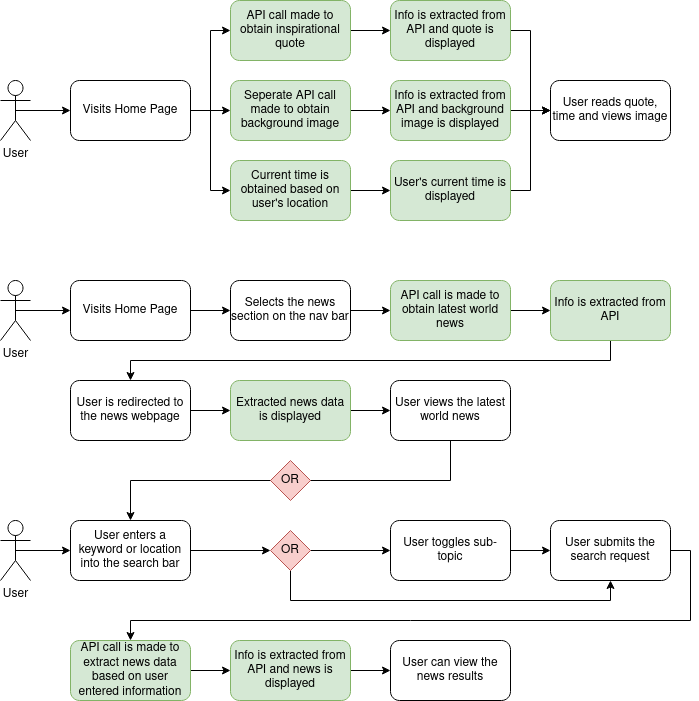

The diagram above was exported from draw.io. Its source (the exported page's mxGraphModel, read from the mxfile embedded in the PNG):
<mxGraphModel dx="1102" dy="608" grid="1" gridSize="10" guides="1" tooltips="1" connect="1" arrows="1" fold="1" page="1" pageScale="1" pageWidth="850" pageHeight="1100" math="0" shadow="0">
  <root>
    <mxCell id="0" />
    <mxCell id="1" parent="0" />
    <mxCell id="RyWZI7d9UjBPD2AAYVqw-5" style="edgeStyle=orthogonalEdgeStyle;rounded=0;orthogonalLoop=1;jettySize=auto;html=1;exitX=0.5;exitY=0.5;exitDx=0;exitDy=0;exitPerimeter=0;entryX=0;entryY=0.5;entryDx=0;entryDy=0;" parent="1" source="RyWZI7d9UjBPD2AAYVqw-1" target="RyWZI7d9UjBPD2AAYVqw-2" edge="1">
      <mxGeometry relative="1" as="geometry" />
    </mxCell>
    <mxCell id="RyWZI7d9UjBPD2AAYVqw-1" value="User" style="shape=umlActor;verticalLabelPosition=bottom;verticalAlign=top;html=1;outlineConnect=0;" parent="1" vertex="1">
      <mxGeometry x="50" y="90" width="30" height="60" as="geometry" />
    </mxCell>
    <mxCell id="RyWZI7d9UjBPD2AAYVqw-35" style="edgeStyle=orthogonalEdgeStyle;rounded=0;orthogonalLoop=1;jettySize=auto;html=1;exitX=1;exitY=0.5;exitDx=0;exitDy=0;entryX=0;entryY=0.5;entryDx=0;entryDy=0;" parent="1" source="RyWZI7d9UjBPD2AAYVqw-2" target="RyWZI7d9UjBPD2AAYVqw-27" edge="1">
      <mxGeometry relative="1" as="geometry" />
    </mxCell>
    <mxCell id="RyWZI7d9UjBPD2AAYVqw-36" style="edgeStyle=orthogonalEdgeStyle;rounded=0;orthogonalLoop=1;jettySize=auto;html=1;exitX=1;exitY=0.5;exitDx=0;exitDy=0;entryX=0;entryY=0.5;entryDx=0;entryDy=0;" parent="1" source="RyWZI7d9UjBPD2AAYVqw-2" target="RyWZI7d9UjBPD2AAYVqw-26" edge="1">
      <mxGeometry relative="1" as="geometry" />
    </mxCell>
    <mxCell id="RyWZI7d9UjBPD2AAYVqw-37" style="edgeStyle=orthogonalEdgeStyle;rounded=0;orthogonalLoop=1;jettySize=auto;html=1;exitX=1;exitY=0.5;exitDx=0;exitDy=0;entryX=0;entryY=0.5;entryDx=0;entryDy=0;" parent="1" source="RyWZI7d9UjBPD2AAYVqw-2" target="RyWZI7d9UjBPD2AAYVqw-30" edge="1">
      <mxGeometry relative="1" as="geometry" />
    </mxCell>
    <mxCell id="RyWZI7d9UjBPD2AAYVqw-2" value="Visits Home Page" style="rounded=1;whiteSpace=wrap;html=1;" parent="1" vertex="1">
      <mxGeometry x="120" y="90" width="120" height="60" as="geometry" />
    </mxCell>
    <mxCell id="RyWZI7d9UjBPD2AAYVqw-8" style="edgeStyle=orthogonalEdgeStyle;rounded=0;orthogonalLoop=1;jettySize=auto;html=1;exitX=0.5;exitY=0.5;exitDx=0;exitDy=0;exitPerimeter=0;entryX=0;entryY=0.5;entryDx=0;entryDy=0;" parent="1" source="RyWZI7d9UjBPD2AAYVqw-9" target="RyWZI7d9UjBPD2AAYVqw-11" edge="1">
      <mxGeometry relative="1" as="geometry" />
    </mxCell>
    <mxCell id="RyWZI7d9UjBPD2AAYVqw-9" value="User" style="shape=umlActor;verticalLabelPosition=bottom;verticalAlign=top;html=1;outlineConnect=0;" parent="1" vertex="1">
      <mxGeometry x="50" y="290" width="30" height="60" as="geometry" />
    </mxCell>
    <mxCell id="RyWZI7d9UjBPD2AAYVqw-10" style="edgeStyle=orthogonalEdgeStyle;rounded=0;orthogonalLoop=1;jettySize=auto;html=1;exitX=1;exitY=0.5;exitDx=0;exitDy=0;" parent="1" source="RyWZI7d9UjBPD2AAYVqw-11" target="RyWZI7d9UjBPD2AAYVqw-13" edge="1">
      <mxGeometry relative="1" as="geometry" />
    </mxCell>
    <mxCell id="RyWZI7d9UjBPD2AAYVqw-11" value="Visits Home Page" style="rounded=1;whiteSpace=wrap;html=1;" parent="1" vertex="1">
      <mxGeometry x="120" y="290" width="120" height="60" as="geometry" />
    </mxCell>
    <mxCell id="RyWZI7d9UjBPD2AAYVqw-80" style="edgeStyle=orthogonalEdgeStyle;rounded=0;orthogonalLoop=1;jettySize=auto;html=1;exitX=1;exitY=0.5;exitDx=0;exitDy=0;entryX=0;entryY=0.5;entryDx=0;entryDy=0;" parent="1" source="RyWZI7d9UjBPD2AAYVqw-13" target="RyWZI7d9UjBPD2AAYVqw-44" edge="1">
      <mxGeometry relative="1" as="geometry" />
    </mxCell>
    <mxCell id="RyWZI7d9UjBPD2AAYVqw-13" value="Selects the news section on the nav bar" style="rounded=1;whiteSpace=wrap;html=1;" parent="1" vertex="1">
      <mxGeometry x="280" y="290" width="120" height="60" as="geometry" />
    </mxCell>
    <mxCell id="RyWZI7d9UjBPD2AAYVqw-86" value="" style="edgeStyle=orthogonalEdgeStyle;rounded=0;orthogonalLoop=1;jettySize=auto;html=1;" parent="1" source="RyWZI7d9UjBPD2AAYVqw-14" target="RyWZI7d9UjBPD2AAYVqw-85" edge="1">
      <mxGeometry relative="1" as="geometry" />
    </mxCell>
    <mxCell id="RyWZI7d9UjBPD2AAYVqw-14" value="User is redirected to the news webpage" style="rounded=1;whiteSpace=wrap;html=1;" parent="1" vertex="1">
      <mxGeometry x="120" y="390" width="120" height="60" as="geometry" />
    </mxCell>
    <mxCell id="RyWZI7d9UjBPD2AAYVqw-79" style="edgeStyle=orthogonalEdgeStyle;rounded=0;orthogonalLoop=1;jettySize=auto;html=1;exitX=0.5;exitY=1;exitDx=0;exitDy=0;entryX=0.5;entryY=0;entryDx=0;entryDy=0;" parent="1" source="RyWZI7d9UjBPD2AAYVqw-15" target="jK6xOJK0fy08mFkLdHcC-4" edge="1">
      <mxGeometry relative="1" as="geometry">
        <mxPoint x="180" y="530" as="targetPoint" />
      </mxGeometry>
    </mxCell>
    <mxCell id="RyWZI7d9UjBPD2AAYVqw-15" value="User views the latest world news" style="rounded=1;whiteSpace=wrap;html=1;" parent="1" vertex="1">
      <mxGeometry x="440" y="390" width="120" height="60" as="geometry" />
    </mxCell>
    <mxCell id="RyWZI7d9UjBPD2AAYVqw-38" style="edgeStyle=orthogonalEdgeStyle;rounded=0;orthogonalLoop=1;jettySize=auto;html=1;exitX=1;exitY=0.5;exitDx=0;exitDy=0;entryX=0;entryY=0.5;entryDx=0;entryDy=0;" parent="1" source="RyWZI7d9UjBPD2AAYVqw-26" target="RyWZI7d9UjBPD2AAYVqw-33" edge="1">
      <mxGeometry relative="1" as="geometry" />
    </mxCell>
    <mxCell id="RyWZI7d9UjBPD2AAYVqw-26" value="API call made to obtain inspirational quote" style="rounded=1;whiteSpace=wrap;html=1;fillColor=#d5e8d4;strokeColor=#82b366;" parent="1" vertex="1">
      <mxGeometry x="280" y="10" width="120" height="60" as="geometry" />
    </mxCell>
    <mxCell id="RyWZI7d9UjBPD2AAYVqw-39" style="edgeStyle=orthogonalEdgeStyle;rounded=0;orthogonalLoop=1;jettySize=auto;html=1;exitX=1;exitY=0.5;exitDx=0;exitDy=0;entryX=0;entryY=0.5;entryDx=0;entryDy=0;" parent="1" source="RyWZI7d9UjBPD2AAYVqw-27" target="RyWZI7d9UjBPD2AAYVqw-31" edge="1">
      <mxGeometry relative="1" as="geometry" />
    </mxCell>
    <mxCell id="RyWZI7d9UjBPD2AAYVqw-27" value="Seperate API call made to obtain background image" style="rounded=1;whiteSpace=wrap;html=1;fillColor=#d5e8d4;strokeColor=#82b366;" parent="1" vertex="1">
      <mxGeometry x="280" y="90" width="120" height="60" as="geometry" />
    </mxCell>
    <mxCell id="RyWZI7d9UjBPD2AAYVqw-40" style="edgeStyle=orthogonalEdgeStyle;rounded=0;orthogonalLoop=1;jettySize=auto;html=1;exitX=1;exitY=0.5;exitDx=0;exitDy=0;entryX=0;entryY=0.5;entryDx=0;entryDy=0;" parent="1" source="RyWZI7d9UjBPD2AAYVqw-30" target="RyWZI7d9UjBPD2AAYVqw-32" edge="1">
      <mxGeometry relative="1" as="geometry" />
    </mxCell>
    <mxCell id="RyWZI7d9UjBPD2AAYVqw-30" value="Current time is obtained based on user's location" style="rounded=1;whiteSpace=wrap;html=1;fillColor=#d5e8d4;strokeColor=#82b366;" parent="1" vertex="1">
      <mxGeometry x="280" y="170" width="120" height="60" as="geometry" />
    </mxCell>
    <mxCell id="RyWZI7d9UjBPD2AAYVqw-42" style="edgeStyle=orthogonalEdgeStyle;rounded=0;orthogonalLoop=1;jettySize=auto;html=1;exitX=1;exitY=0.5;exitDx=0;exitDy=0;" parent="1" source="RyWZI7d9UjBPD2AAYVqw-31" edge="1">
      <mxGeometry relative="1" as="geometry">
        <mxPoint x="600" y="120" as="targetPoint" />
      </mxGeometry>
    </mxCell>
    <mxCell id="RyWZI7d9UjBPD2AAYVqw-31" value="&lt;div&gt;Info is extracted from API and background image is displayed&lt;/div&gt;" style="rounded=1;whiteSpace=wrap;html=1;fillColor=#d5e8d4;strokeColor=#82b366;" parent="1" vertex="1">
      <mxGeometry x="440" y="90" width="120" height="60" as="geometry" />
    </mxCell>
    <mxCell id="RyWZI7d9UjBPD2AAYVqw-43" style="edgeStyle=orthogonalEdgeStyle;rounded=0;orthogonalLoop=1;jettySize=auto;html=1;exitX=1;exitY=0.5;exitDx=0;exitDy=0;entryX=0;entryY=0.5;entryDx=0;entryDy=0;" parent="1" source="RyWZI7d9UjBPD2AAYVqw-32" target="RyWZI7d9UjBPD2AAYVqw-34" edge="1">
      <mxGeometry relative="1" as="geometry" />
    </mxCell>
    <mxCell id="RyWZI7d9UjBPD2AAYVqw-32" value="User's current time is displayed" style="rounded=1;whiteSpace=wrap;html=1;fillColor=#d5e8d4;strokeColor=#82b366;" parent="1" vertex="1">
      <mxGeometry x="440" y="170" width="120" height="60" as="geometry" />
    </mxCell>
    <mxCell id="RyWZI7d9UjBPD2AAYVqw-41" style="edgeStyle=orthogonalEdgeStyle;rounded=0;orthogonalLoop=1;jettySize=auto;html=1;exitX=1;exitY=0.5;exitDx=0;exitDy=0;entryX=0;entryY=0.5;entryDx=0;entryDy=0;" parent="1" source="RyWZI7d9UjBPD2AAYVqw-33" target="RyWZI7d9UjBPD2AAYVqw-34" edge="1">
      <mxGeometry relative="1" as="geometry" />
    </mxCell>
    <mxCell id="RyWZI7d9UjBPD2AAYVqw-33" value="Info is extracted from API and quote is displayed" style="rounded=1;whiteSpace=wrap;html=1;fillColor=#d5e8d4;strokeColor=#82b366;" parent="1" vertex="1">
      <mxGeometry x="440" y="10" width="120" height="60" as="geometry" />
    </mxCell>
    <mxCell id="RyWZI7d9UjBPD2AAYVqw-34" value="User reads quote, time and views image" style="rounded=1;whiteSpace=wrap;html=1;" parent="1" vertex="1">
      <mxGeometry x="600" y="90" width="120" height="60" as="geometry" />
    </mxCell>
    <mxCell id="RyWZI7d9UjBPD2AAYVqw-89" style="edgeStyle=orthogonalEdgeStyle;rounded=0;orthogonalLoop=1;jettySize=auto;html=1;exitX=1;exitY=0.5;exitDx=0;exitDy=0;entryX=0;entryY=0.5;entryDx=0;entryDy=0;" parent="1" source="RyWZI7d9UjBPD2AAYVqw-44" target="RyWZI7d9UjBPD2AAYVqw-45" edge="1">
      <mxGeometry relative="1" as="geometry" />
    </mxCell>
    <mxCell id="RyWZI7d9UjBPD2AAYVqw-44" value="API call is made to obtain latest world news" style="rounded=1;whiteSpace=wrap;html=1;fillColor=#d5e8d4;strokeColor=#82b366;" parent="1" vertex="1">
      <mxGeometry x="440" y="290" width="120" height="60" as="geometry" />
    </mxCell>
    <mxCell id="RyWZI7d9UjBPD2AAYVqw-90" style="edgeStyle=orthogonalEdgeStyle;rounded=0;orthogonalLoop=1;jettySize=auto;html=1;exitX=0.5;exitY=1;exitDx=0;exitDy=0;entryX=0.5;entryY=0;entryDx=0;entryDy=0;" parent="1" source="RyWZI7d9UjBPD2AAYVqw-45" target="RyWZI7d9UjBPD2AAYVqw-14" edge="1">
      <mxGeometry relative="1" as="geometry" />
    </mxCell>
    <mxCell id="RyWZI7d9UjBPD2AAYVqw-45" value="Info is extracted from API" style="rounded=1;whiteSpace=wrap;html=1;fillColor=#d5e8d4;strokeColor=#82b366;" parent="1" vertex="1">
      <mxGeometry x="600" y="290" width="120" height="60" as="geometry" />
    </mxCell>
    <mxCell id="RyWZI7d9UjBPD2AAYVqw-87" style="edgeStyle=orthogonalEdgeStyle;rounded=0;orthogonalLoop=1;jettySize=auto;html=1;exitX=1;exitY=0.5;exitDx=0;exitDy=0;" parent="1" source="RyWZI7d9UjBPD2AAYVqw-85" target="RyWZI7d9UjBPD2AAYVqw-15" edge="1">
      <mxGeometry relative="1" as="geometry" />
    </mxCell>
    <mxCell id="RyWZI7d9UjBPD2AAYVqw-85" value=" Extracted news data is displayed" style="rounded=1;whiteSpace=wrap;html=1;fillColor=#d5e8d4;strokeColor=#82b366;" parent="1" vertex="1">
      <mxGeometry x="280" y="390" width="120" height="60" as="geometry" />
    </mxCell>
    <mxCell id="RyWZI7d9UjBPD2AAYVqw-88" value="OR" style="rhombus;whiteSpace=wrap;html=1;fillColor=#f8cecc;strokeColor=#b85450;" parent="1" vertex="1">
      <mxGeometry x="320" y="470" width="40" height="40" as="geometry" />
    </mxCell>
    <mxCell id="jK6xOJK0fy08mFkLdHcC-1" style="edgeStyle=orthogonalEdgeStyle;rounded=0;orthogonalLoop=1;jettySize=auto;html=1;exitX=0.5;exitY=0.5;exitDx=0;exitDy=0;exitPerimeter=0;" edge="1" parent="1" source="jK6xOJK0fy08mFkLdHcC-2">
      <mxGeometry relative="1" as="geometry">
        <mxPoint x="120" y="560" as="targetPoint" />
      </mxGeometry>
    </mxCell>
    <mxCell id="jK6xOJK0fy08mFkLdHcC-2" value="User" style="shape=umlActor;verticalLabelPosition=bottom;verticalAlign=top;html=1;outlineConnect=0;" vertex="1" parent="1">
      <mxGeometry x="50" y="530" width="30" height="60" as="geometry" />
    </mxCell>
    <mxCell id="jK6xOJK0fy08mFkLdHcC-23" style="edgeStyle=orthogonalEdgeStyle;rounded=0;orthogonalLoop=1;jettySize=auto;html=1;exitX=1;exitY=0.5;exitDx=0;exitDy=0;entryX=0;entryY=0.5;entryDx=0;entryDy=0;" edge="1" parent="1" source="jK6xOJK0fy08mFkLdHcC-4" target="jK6xOJK0fy08mFkLdHcC-8">
      <mxGeometry relative="1" as="geometry" />
    </mxCell>
    <mxCell id="jK6xOJK0fy08mFkLdHcC-4" value="User enters a keyword or location into the search bar" style="rounded=1;whiteSpace=wrap;html=1;" vertex="1" parent="1">
      <mxGeometry x="120" y="530" width="120" height="60" as="geometry" />
    </mxCell>
    <mxCell id="jK6xOJK0fy08mFkLdHcC-27" style="edgeStyle=orthogonalEdgeStyle;rounded=0;orthogonalLoop=1;jettySize=auto;html=1;exitX=1;exitY=0.5;exitDx=0;exitDy=0;entryX=0;entryY=0.5;entryDx=0;entryDy=0;" edge="1" parent="1" source="jK6xOJK0fy08mFkLdHcC-6" target="jK6xOJK0fy08mFkLdHcC-15">
      <mxGeometry relative="1" as="geometry" />
    </mxCell>
    <mxCell id="jK6xOJK0fy08mFkLdHcC-6" value="API call is made to extract news data based on user entered information" style="rounded=1;whiteSpace=wrap;html=1;fillColor=#d5e8d4;strokeColor=#82b366;" vertex="1" parent="1">
      <mxGeometry x="120" y="650" width="120" height="60" as="geometry" />
    </mxCell>
    <mxCell id="jK6xOJK0fy08mFkLdHcC-24" style="edgeStyle=orthogonalEdgeStyle;rounded=0;orthogonalLoop=1;jettySize=auto;html=1;exitX=1;exitY=0.5;exitDx=0;exitDy=0;entryX=0;entryY=0.5;entryDx=0;entryDy=0;" edge="1" parent="1" source="jK6xOJK0fy08mFkLdHcC-8" target="jK6xOJK0fy08mFkLdHcC-18">
      <mxGeometry relative="1" as="geometry" />
    </mxCell>
    <mxCell id="jK6xOJK0fy08mFkLdHcC-25" style="edgeStyle=orthogonalEdgeStyle;rounded=0;orthogonalLoop=1;jettySize=auto;html=1;exitX=0.5;exitY=1;exitDx=0;exitDy=0;entryX=0.5;entryY=1;entryDx=0;entryDy=0;" edge="1" parent="1" source="jK6xOJK0fy08mFkLdHcC-8" target="jK6xOJK0fy08mFkLdHcC-13">
      <mxGeometry relative="1" as="geometry">
        <Array as="points">
          <mxPoint x="340" y="610" />
          <mxPoint x="660" y="610" />
        </Array>
      </mxGeometry>
    </mxCell>
    <mxCell id="jK6xOJK0fy08mFkLdHcC-8" value="OR" style="rhombus;whiteSpace=wrap;html=1;fillColor=#f8cecc;strokeColor=#b85450;" vertex="1" parent="1">
      <mxGeometry x="320" y="540" width="40" height="40" as="geometry" />
    </mxCell>
    <mxCell id="jK6xOJK0fy08mFkLdHcC-26" style="edgeStyle=orthogonalEdgeStyle;rounded=0;orthogonalLoop=1;jettySize=auto;html=1;exitX=1;exitY=0.5;exitDx=0;exitDy=0;entryX=0.5;entryY=0;entryDx=0;entryDy=0;" edge="1" parent="1" source="jK6xOJK0fy08mFkLdHcC-13" target="jK6xOJK0fy08mFkLdHcC-6">
      <mxGeometry relative="1" as="geometry">
        <Array as="points">
          <mxPoint x="740" y="560" />
          <mxPoint x="740" y="630" />
          <mxPoint x="180" y="630" />
        </Array>
      </mxGeometry>
    </mxCell>
    <mxCell id="jK6xOJK0fy08mFkLdHcC-13" value="User submits the search request" style="rounded=1;whiteSpace=wrap;html=1;" vertex="1" parent="1">
      <mxGeometry x="600" y="530" width="120" height="60" as="geometry" />
    </mxCell>
    <mxCell id="jK6xOJK0fy08mFkLdHcC-28" style="edgeStyle=orthogonalEdgeStyle;rounded=0;orthogonalLoop=1;jettySize=auto;html=1;exitX=1;exitY=0.5;exitDx=0;exitDy=0;entryX=0;entryY=0.5;entryDx=0;entryDy=0;" edge="1" parent="1" source="jK6xOJK0fy08mFkLdHcC-15" target="jK6xOJK0fy08mFkLdHcC-16">
      <mxGeometry relative="1" as="geometry" />
    </mxCell>
    <mxCell id="jK6xOJK0fy08mFkLdHcC-15" value="Info is extracted from API and news is displayed" style="rounded=1;whiteSpace=wrap;html=1;fillColor=#d5e8d4;strokeColor=#82b366;" vertex="1" parent="1">
      <mxGeometry x="280" y="650" width="120" height="60" as="geometry" />
    </mxCell>
    <mxCell id="jK6xOJK0fy08mFkLdHcC-16" value="User can view the news results" style="rounded=1;whiteSpace=wrap;html=1;" vertex="1" parent="1">
      <mxGeometry x="440" y="650" width="120" height="60" as="geometry" />
    </mxCell>
    <mxCell id="jK6xOJK0fy08mFkLdHcC-22" style="edgeStyle=orthogonalEdgeStyle;rounded=0;orthogonalLoop=1;jettySize=auto;html=1;exitX=1;exitY=0.5;exitDx=0;exitDy=0;entryX=0;entryY=0.5;entryDx=0;entryDy=0;" edge="1" parent="1" source="jK6xOJK0fy08mFkLdHcC-18" target="jK6xOJK0fy08mFkLdHcC-13">
      <mxGeometry relative="1" as="geometry" />
    </mxCell>
    <mxCell id="jK6xOJK0fy08mFkLdHcC-18" value="User toggles sub-topic" style="rounded=1;whiteSpace=wrap;html=1;" vertex="1" parent="1">
      <mxGeometry x="440" y="530" width="120" height="60" as="geometry" />
    </mxCell>
  </root>
</mxGraphModel>